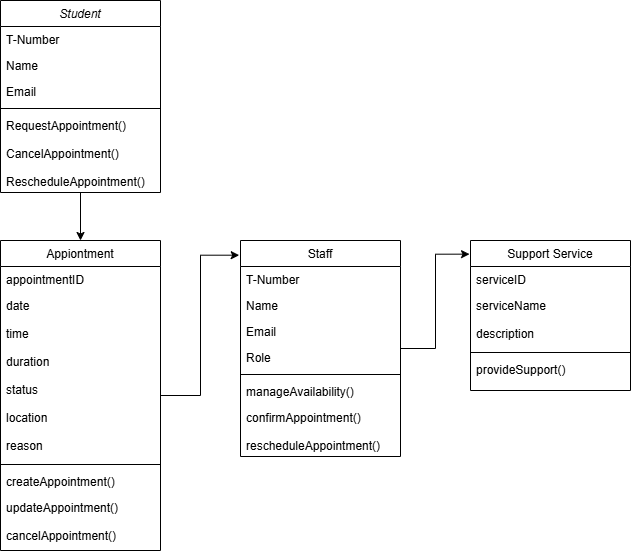

The diagram above was exported from draw.io. Its source (the exported page's mxGraphModel, read from the mxfile embedded in the PNG):
<mxGraphModel dx="636" dy="643" grid="1" gridSize="10" guides="1" tooltips="1" connect="1" arrows="1" fold="1" page="1" pageScale="1" pageWidth="827" pageHeight="1169" math="0" shadow="0">
  <root>
    <mxCell id="WIyWlLk6GJQsqaUBKTNV-0" />
    <mxCell id="WIyWlLk6GJQsqaUBKTNV-1" parent="WIyWlLk6GJQsqaUBKTNV-0" />
    <mxCell id="NHG5w95pmEC1vZHNjdZB-8" edge="1" parent="WIyWlLk6GJQsqaUBKTNV-1" source="zkfFHV4jXpPFQw0GAbJ--0" style="edgeStyle=orthogonalEdgeStyle;rounded=0;orthogonalLoop=1;jettySize=auto;html=1;entryX=0.5;entryY=0;entryDx=0;entryDy=0;defaultLabelBackgroundColor=page;labelPadding=0 4;" target="zkfFHV4jXpPFQw0GAbJ--6">
      <mxGeometry relative="1" as="geometry" />
    </mxCell>
    <mxCell id="zkfFHV4jXpPFQw0GAbJ--0" parent="WIyWlLk6GJQsqaUBKTNV-1" style="swimlane;fontStyle=2;align=center;verticalAlign=top;childLayout=stackLayout;horizontal=1;startSize=26;horizontalStack=0;resizeParent=1;resizeLast=0;collapsible=1;marginBottom=0;rounded=0;shadow=0;strokeWidth=1;" value="Student" vertex="1">
      <mxGeometry height="192" width="160" x="120" y="40" as="geometry">
        <mxRectangle height="26" width="160" x="230" y="140" as="alternateBounds" />
      </mxGeometry>
    </mxCell>
    <mxCell id="zkfFHV4jXpPFQw0GAbJ--1" parent="zkfFHV4jXpPFQw0GAbJ--0" style="text;align=left;verticalAlign=top;spacingLeft=4;spacingRight=4;overflow=hidden;rotatable=0;points=[[0,0.5],[1,0.5]];portConstraint=eastwest;" value="T-Number" vertex="1">
      <mxGeometry height="26" width="160" y="26" as="geometry" />
    </mxCell>
    <mxCell id="zkfFHV4jXpPFQw0GAbJ--2" parent="zkfFHV4jXpPFQw0GAbJ--0" style="text;align=left;verticalAlign=top;spacingLeft=4;spacingRight=4;overflow=hidden;rotatable=0;points=[[0,0.5],[1,0.5]];portConstraint=eastwest;rounded=0;shadow=0;html=0;" value="Name" vertex="1">
      <mxGeometry height="26" width="160" y="52" as="geometry" />
    </mxCell>
    <mxCell id="zkfFHV4jXpPFQw0GAbJ--3" parent="zkfFHV4jXpPFQw0GAbJ--0" style="text;align=left;verticalAlign=top;spacingLeft=4;spacingRight=4;overflow=hidden;rotatable=0;points=[[0,0.5],[1,0.5]];portConstraint=eastwest;rounded=0;shadow=0;html=0;" value="Email" vertex="1">
      <mxGeometry height="26" width="160" y="78" as="geometry" />
    </mxCell>
    <mxCell id="zkfFHV4jXpPFQw0GAbJ--4" parent="zkfFHV4jXpPFQw0GAbJ--0" style="line;html=1;strokeWidth=1;align=left;verticalAlign=middle;spacingTop=-1;spacingLeft=3;spacingRight=3;rotatable=0;labelPosition=right;points=[];portConstraint=eastwest;" value="" vertex="1">
      <mxGeometry height="8" width="160" y="104" as="geometry" />
    </mxCell>
    <mxCell id="zkfFHV4jXpPFQw0GAbJ--5" parent="zkfFHV4jXpPFQw0GAbJ--0" style="text;align=left;verticalAlign=top;spacingLeft=4;spacingRight=4;overflow=hidden;rotatable=0;points=[[0,0.5],[1,0.5]];portConstraint=eastwest;" value="RequestAppointment()&#10;&#10;CancelAppointment()&#10;&#10;RescheduleAppointment()" vertex="1">
      <mxGeometry height="80" width="160" y="112" as="geometry" />
    </mxCell>
    <mxCell id="zkfFHV4jXpPFQw0GAbJ--6" parent="WIyWlLk6GJQsqaUBKTNV-1" style="swimlane;fontStyle=0;align=center;verticalAlign=top;childLayout=stackLayout;horizontal=1;startSize=26;horizontalStack=0;resizeParent=1;resizeLast=0;collapsible=1;marginBottom=0;rounded=0;shadow=0;strokeWidth=1;" value="Appiontment" vertex="1">
      <mxGeometry height="310" width="160" x="120" y="280" as="geometry">
        <mxRectangle height="26" width="160" x="130" y="380" as="alternateBounds" />
      </mxGeometry>
    </mxCell>
    <mxCell id="zkfFHV4jXpPFQw0GAbJ--7" parent="zkfFHV4jXpPFQw0GAbJ--6" style="text;align=left;verticalAlign=top;spacingLeft=4;spacingRight=4;overflow=hidden;rotatable=0;points=[[0,0.5],[1,0.5]];portConstraint=eastwest;" value="appointmentID" vertex="1">
      <mxGeometry height="26" width="160" y="26" as="geometry" />
    </mxCell>
    <mxCell id="zkfFHV4jXpPFQw0GAbJ--8" parent="zkfFHV4jXpPFQw0GAbJ--6" style="text;align=left;verticalAlign=top;spacingLeft=4;spacingRight=4;overflow=hidden;rotatable=0;points=[[0,0.5],[1,0.5]];portConstraint=eastwest;rounded=0;shadow=0;html=0;" value="date&#10;&#10;time&#10;&#10;duration&#10;&#10;status&#10;&#10;location&#10;&#10;reason" vertex="1">
      <mxGeometry height="168" width="160" y="52" as="geometry" />
    </mxCell>
    <mxCell id="zkfFHV4jXpPFQw0GAbJ--9" parent="zkfFHV4jXpPFQw0GAbJ--6" style="line;html=1;strokeWidth=1;align=left;verticalAlign=middle;spacingTop=-1;spacingLeft=3;spacingRight=3;rotatable=0;labelPosition=right;points=[];portConstraint=eastwest;" value="" vertex="1">
      <mxGeometry height="8" width="160" y="220" as="geometry" />
    </mxCell>
    <mxCell id="zkfFHV4jXpPFQw0GAbJ--10" parent="zkfFHV4jXpPFQw0GAbJ--6" style="text;align=left;verticalAlign=top;spacingLeft=4;spacingRight=4;overflow=hidden;rotatable=0;points=[[0,0.5],[1,0.5]];portConstraint=eastwest;fontStyle=0" value="createAppointment()" vertex="1">
      <mxGeometry height="26" width="160" y="228" as="geometry" />
    </mxCell>
    <mxCell id="zkfFHV4jXpPFQw0GAbJ--11" parent="zkfFHV4jXpPFQw0GAbJ--6" style="text;align=left;verticalAlign=top;spacingLeft=4;spacingRight=4;overflow=hidden;rotatable=0;points=[[0,0.5],[1,0.5]];portConstraint=eastwest;" value="updateAppointment()&#10;&#10;cancelAppointment()" vertex="1">
      <mxGeometry height="56" width="160" y="254" as="geometry" />
    </mxCell>
    <mxCell id="zkfFHV4jXpPFQw0GAbJ--17" parent="WIyWlLk6GJQsqaUBKTNV-1" style="swimlane;fontStyle=0;align=center;verticalAlign=top;childLayout=stackLayout;horizontal=1;startSize=26;horizontalStack=0;resizeParent=1;resizeLast=0;collapsible=1;marginBottom=0;rounded=0;shadow=0;strokeWidth=1;" value="Staff" vertex="1">
      <mxGeometry height="216" width="160" x="360" y="280" as="geometry">
        <mxRectangle height="26" width="160" x="550" y="140" as="alternateBounds" />
      </mxGeometry>
    </mxCell>
    <mxCell id="zkfFHV4jXpPFQw0GAbJ--18" parent="zkfFHV4jXpPFQw0GAbJ--17" style="text;align=left;verticalAlign=top;spacingLeft=4;spacingRight=4;overflow=hidden;rotatable=0;points=[[0,0.5],[1,0.5]];portConstraint=eastwest;" value="T-Number" vertex="1">
      <mxGeometry height="26" width="160" y="26" as="geometry" />
    </mxCell>
    <mxCell id="zkfFHV4jXpPFQw0GAbJ--19" parent="zkfFHV4jXpPFQw0GAbJ--17" style="text;align=left;verticalAlign=top;spacingLeft=4;spacingRight=4;overflow=hidden;rotatable=0;points=[[0,0.5],[1,0.5]];portConstraint=eastwest;rounded=0;shadow=0;html=0;" value="Name" vertex="1">
      <mxGeometry height="26" width="160" y="52" as="geometry" />
    </mxCell>
    <mxCell id="zkfFHV4jXpPFQw0GAbJ--20" parent="zkfFHV4jXpPFQw0GAbJ--17" style="text;align=left;verticalAlign=top;spacingLeft=4;spacingRight=4;overflow=hidden;rotatable=0;points=[[0,0.5],[1,0.5]];portConstraint=eastwest;rounded=0;shadow=0;html=0;" value="Email" vertex="1">
      <mxGeometry height="26" width="160" y="78" as="geometry" />
    </mxCell>
    <mxCell id="zkfFHV4jXpPFQw0GAbJ--21" parent="zkfFHV4jXpPFQw0GAbJ--17" style="text;align=left;verticalAlign=top;spacingLeft=4;spacingRight=4;overflow=hidden;rotatable=0;points=[[0,0.5],[1,0.5]];portConstraint=eastwest;rounded=0;shadow=0;html=0;" value="Role" vertex="1">
      <mxGeometry height="26" width="160" y="104" as="geometry" />
    </mxCell>
    <mxCell id="zkfFHV4jXpPFQw0GAbJ--23" parent="zkfFHV4jXpPFQw0GAbJ--17" style="line;html=1;strokeWidth=1;align=left;verticalAlign=middle;spacingTop=-1;spacingLeft=3;spacingRight=3;rotatable=0;labelPosition=right;points=[];portConstraint=eastwest;" value="" vertex="1">
      <mxGeometry height="8" width="160" y="130" as="geometry" />
    </mxCell>
    <mxCell id="zkfFHV4jXpPFQw0GAbJ--24" parent="zkfFHV4jXpPFQw0GAbJ--17" style="text;align=left;verticalAlign=top;spacingLeft=4;spacingRight=4;overflow=hidden;rotatable=0;points=[[0,0.5],[1,0.5]];portConstraint=eastwest;" value="manageAvailability()" vertex="1">
      <mxGeometry height="26" width="160" y="138" as="geometry" />
    </mxCell>
    <mxCell id="zkfFHV4jXpPFQw0GAbJ--25" parent="zkfFHV4jXpPFQw0GAbJ--17" style="text;align=left;verticalAlign=top;spacingLeft=4;spacingRight=4;overflow=hidden;rotatable=0;points=[[0,0.5],[1,0.5]];portConstraint=eastwest;" value="confirmAppointment()&#10;&#10;rescheduleAppointment()" vertex="1">
      <mxGeometry height="52" width="160" y="164" as="geometry" />
    </mxCell>
    <mxCell id="NHG5w95pmEC1vZHNjdZB-1" parent="WIyWlLk6GJQsqaUBKTNV-1" style="swimlane;fontStyle=0;align=center;verticalAlign=top;childLayout=stackLayout;horizontal=1;startSize=26;horizontalStack=0;resizeParent=1;resizeLast=0;collapsible=1;marginBottom=0;rounded=0;shadow=0;strokeWidth=1;" value="Support Service" vertex="1">
      <mxGeometry height="150" width="160" x="590" y="280" as="geometry">
        <mxRectangle height="26" width="160" x="130" y="380" as="alternateBounds" />
      </mxGeometry>
    </mxCell>
    <mxCell id="NHG5w95pmEC1vZHNjdZB-2" parent="NHG5w95pmEC1vZHNjdZB-1" style="text;align=left;verticalAlign=top;spacingLeft=4;spacingRight=4;overflow=hidden;rotatable=0;points=[[0,0.5],[1,0.5]];portConstraint=eastwest;" value="serviceID" vertex="1">
      <mxGeometry height="26" width="160" y="26" as="geometry" />
    </mxCell>
    <mxCell id="NHG5w95pmEC1vZHNjdZB-3" parent="NHG5w95pmEC1vZHNjdZB-1" style="text;align=left;verticalAlign=top;spacingLeft=4;spacingRight=4;overflow=hidden;rotatable=0;points=[[0,0.5],[1,0.5]];portConstraint=eastwest;rounded=0;shadow=0;html=0;" value="serviceName&#10;&#10;description" vertex="1">
      <mxGeometry height="56" width="160" y="52" as="geometry" />
    </mxCell>
    <mxCell id="NHG5w95pmEC1vZHNjdZB-4" parent="NHG5w95pmEC1vZHNjdZB-1" style="line;html=1;strokeWidth=1;align=left;verticalAlign=middle;spacingTop=-1;spacingLeft=3;spacingRight=3;rotatable=0;labelPosition=right;points=[];portConstraint=eastwest;" value="" vertex="1">
      <mxGeometry height="8" width="160" y="108" as="geometry" />
    </mxCell>
    <mxCell id="NHG5w95pmEC1vZHNjdZB-6" parent="NHG5w95pmEC1vZHNjdZB-1" style="text;align=left;verticalAlign=top;spacingLeft=4;spacingRight=4;overflow=hidden;rotatable=0;points=[[0,0.5],[1,0.5]];portConstraint=eastwest;" value="provideSupport()" vertex="1">
      <mxGeometry height="34" width="160" y="116" as="geometry" />
    </mxCell>
    <mxCell id="NHG5w95pmEC1vZHNjdZB-9" edge="1" parent="WIyWlLk6GJQsqaUBKTNV-1" source="zkfFHV4jXpPFQw0GAbJ--6" style="edgeStyle=orthogonalEdgeStyle;rounded=0;orthogonalLoop=1;jettySize=auto;html=1;entryX=-0.008;entryY=0.068;entryDx=0;entryDy=0;entryPerimeter=0;defaultLabelBackgroundColor=page;labelPadding=0 4;" target="zkfFHV4jXpPFQw0GAbJ--17">
      <mxGeometry relative="1" as="geometry" />
    </mxCell>
    <mxCell id="NHG5w95pmEC1vZHNjdZB-10" edge="1" parent="WIyWlLk6GJQsqaUBKTNV-1" source="zkfFHV4jXpPFQw0GAbJ--17" style="edgeStyle=orthogonalEdgeStyle;rounded=0;orthogonalLoop=1;jettySize=auto;html=1;entryX=-0.006;entryY=0.091;entryDx=0;entryDy=0;entryPerimeter=0;defaultLabelBackgroundColor=page;labelPadding=0 4;" target="NHG5w95pmEC1vZHNjdZB-1">
      <mxGeometry relative="1" as="geometry" />
    </mxCell>
  </root>
</mxGraphModel>